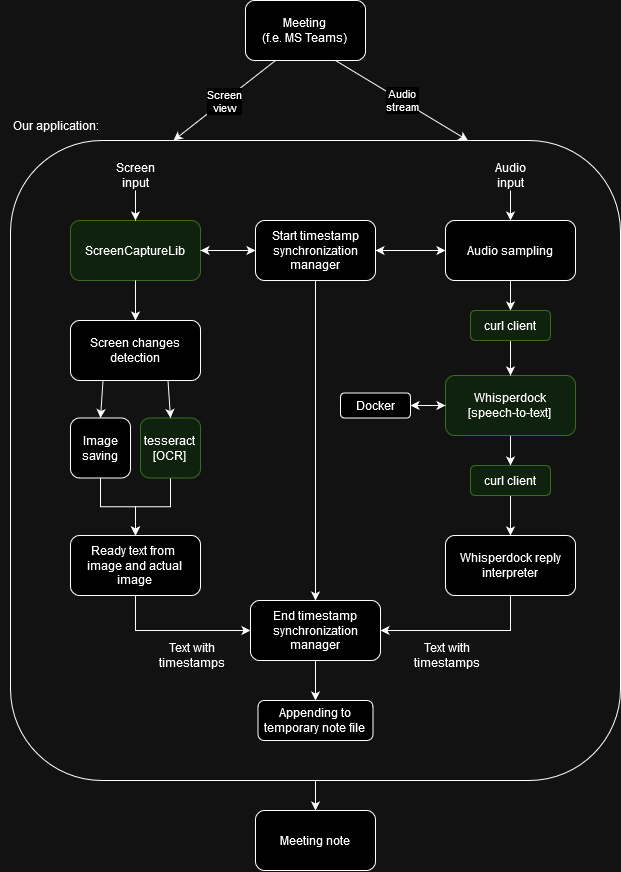

The diagram above was exported from draw.io. Its source (the exported page's mxGraphModel, read from the mxfile embedded in the PNG):
<mxGraphModel dx="1422" dy="812" grid="1" gridSize="10" guides="1" tooltips="1" connect="1" arrows="1" fold="1" page="1" pageScale="1" pageWidth="827" pageHeight="1169" math="0" shadow="0">
  <root>
    <mxCell id="0" />
    <mxCell id="1" parent="0" />
    <mxCell id="cdxFY5Zy9Lz3HMyyC9uz-1" value="&lt;div&gt;Meeting&lt;br&gt;&lt;/div&gt;&lt;div&gt;(f.e. MS Teams)&lt;br&gt;&lt;/div&gt;" style="rounded=1;whiteSpace=wrap;html=1;" vertex="1" parent="1">
      <mxGeometry x="265" y="20" width="120" height="60" as="geometry" />
    </mxCell>
    <mxCell id="cdxFY5Zy9Lz3HMyyC9uz-2" value="" style="rounded=1;whiteSpace=wrap;html=1;fillColor=none;" vertex="1" parent="1">
      <mxGeometry x="30" y="160" width="610" height="640" as="geometry" />
    </mxCell>
    <mxCell id="cdxFY5Zy9Lz3HMyyC9uz-3" value="" style="endArrow=classic;html=1;rounded=0;exitX=0.75;exitY=1;exitDx=0;exitDy=0;entryX=0.75;entryY=0;entryDx=0;entryDy=0;" edge="1" parent="1" source="cdxFY5Zy9Lz3HMyyC9uz-1" target="cdxFY5Zy9Lz3HMyyC9uz-2">
      <mxGeometry relative="1" as="geometry">
        <mxPoint x="410" y="70" as="sourcePoint" />
        <mxPoint x="410" y="170" as="targetPoint" />
      </mxGeometry>
    </mxCell>
    <mxCell id="cdxFY5Zy9Lz3HMyyC9uz-4" value="Audio&lt;br&gt;stream" style="edgeLabel;resizable=0;html=1;;align=center;verticalAlign=middle;" connectable="0" vertex="1" parent="cdxFY5Zy9Lz3HMyyC9uz-3">
      <mxGeometry relative="1" as="geometry" />
    </mxCell>
    <mxCell id="cdxFY5Zy9Lz3HMyyC9uz-5" value="" style="endArrow=classic;html=1;rounded=0;exitX=0.25;exitY=1;exitDx=0;exitDy=0;" edge="1" parent="1" source="cdxFY5Zy9Lz3HMyyC9uz-1">
      <mxGeometry relative="1" as="geometry">
        <mxPoint x="350" y="70" as="sourcePoint" />
        <mxPoint x="193" y="160" as="targetPoint" />
      </mxGeometry>
    </mxCell>
    <mxCell id="cdxFY5Zy9Lz3HMyyC9uz-6" value="Screen&lt;br&gt;view" style="edgeLabel;resizable=0;html=1;;align=center;verticalAlign=middle;" connectable="0" vertex="1" parent="cdxFY5Zy9Lz3HMyyC9uz-5">
      <mxGeometry relative="1" as="geometry" />
    </mxCell>
    <mxCell id="cdxFY5Zy9Lz3HMyyC9uz-10" value="" style="endArrow=classic;html=1;rounded=0;exitX=0.5;exitY=1;exitDx=0;exitDy=0;entryX=0.5;entryY=0;entryDx=0;entryDy=0;" edge="1" parent="1" source="cdxFY5Zy9Lz3HMyyC9uz-2" target="cdxFY5Zy9Lz3HMyyC9uz-11">
      <mxGeometry relative="1" as="geometry">
        <mxPoint x="370" y="310" as="sourcePoint" />
        <mxPoint x="400" y="370" as="targetPoint" />
      </mxGeometry>
    </mxCell>
    <mxCell id="cdxFY5Zy9Lz3HMyyC9uz-11" value="Meeting note" style="rounded=1;whiteSpace=wrap;html=1;" vertex="1" parent="1">
      <mxGeometry x="275" y="830" width="120" height="60" as="geometry" />
    </mxCell>
    <mxCell id="cdxFY5Zy9Lz3HMyyC9uz-15" value="Our application:" style="text;html=1;align=center;verticalAlign=middle;resizable=0;points=[];autosize=1;strokeColor=none;fillColor=none;" vertex="1" parent="1">
      <mxGeometry x="20" y="130" width="110" height="30" as="geometry" />
    </mxCell>
    <mxCell id="cdxFY5Zy9Lz3HMyyC9uz-18" value="ScreenCaptureLib" style="rounded=1;whiteSpace=wrap;html=1;fillColor=#d5e8d4;strokeColor=#82b366;" vertex="1" parent="1">
      <mxGeometry x="90" y="240" width="130" height="60" as="geometry" />
    </mxCell>
    <mxCell id="cdxFY5Zy9Lz3HMyyC9uz-20" value="Screen input" style="text;html=1;align=center;verticalAlign=middle;whiteSpace=wrap;rounded=0;" vertex="1" parent="1">
      <mxGeometry x="125" y="180" width="60" height="30" as="geometry" />
    </mxCell>
    <mxCell id="cdxFY5Zy9Lz3HMyyC9uz-21" value="" style="endArrow=classic;html=1;rounded=0;exitX=0.5;exitY=1;exitDx=0;exitDy=0;entryX=0.5;entryY=0;entryDx=0;entryDy=0;" edge="1" parent="1" source="cdxFY5Zy9Lz3HMyyC9uz-20" target="cdxFY5Zy9Lz3HMyyC9uz-18">
      <mxGeometry width="50" height="50" relative="1" as="geometry">
        <mxPoint x="350" y="400" as="sourcePoint" />
        <mxPoint x="400" y="350" as="targetPoint" />
      </mxGeometry>
    </mxCell>
    <mxCell id="cdxFY5Zy9Lz3HMyyC9uz-27" value="Audio input" style="text;html=1;align=center;verticalAlign=middle;whiteSpace=wrap;rounded=0;" vertex="1" parent="1">
      <mxGeometry x="500" y="180" width="60" height="30" as="geometry" />
    </mxCell>
    <mxCell id="cdxFY5Zy9Lz3HMyyC9uz-28" value="" style="endArrow=classic;html=1;rounded=0;exitX=0.5;exitY=1;exitDx=0;exitDy=0;entryX=0.5;entryY=0;entryDx=0;entryDy=0;" edge="1" parent="1" source="cdxFY5Zy9Lz3HMyyC9uz-27">
      <mxGeometry width="50" height="50" relative="1" as="geometry">
        <mxPoint x="730" y="400" as="sourcePoint" />
        <mxPoint x="530" y="240" as="targetPoint" />
      </mxGeometry>
    </mxCell>
    <mxCell id="cdxFY5Zy9Lz3HMyyC9uz-32" value="Screen changes detection" style="rounded=1;whiteSpace=wrap;html=1;" vertex="1" parent="1">
      <mxGeometry x="90" y="340" width="130" height="60" as="geometry" />
    </mxCell>
    <mxCell id="cdxFY5Zy9Lz3HMyyC9uz-33" value="" style="endArrow=classic;html=1;rounded=0;exitX=0.5;exitY=1;exitDx=0;exitDy=0;entryX=0.5;entryY=0;entryDx=0;entryDy=0;" edge="1" parent="1" source="cdxFY5Zy9Lz3HMyyC9uz-18" target="cdxFY5Zy9Lz3HMyyC9uz-32">
      <mxGeometry width="50" height="50" relative="1" as="geometry">
        <mxPoint x="390" y="400" as="sourcePoint" />
        <mxPoint x="440" y="350" as="targetPoint" />
      </mxGeometry>
    </mxCell>
    <mxCell id="cdxFY5Zy9Lz3HMyyC9uz-76" style="edgeStyle=orthogonalEdgeStyle;rounded=0;orthogonalLoop=1;jettySize=auto;html=1;exitX=0.5;exitY=1;exitDx=0;exitDy=0;entryX=0.5;entryY=0;entryDx=0;entryDy=0;" edge="1" parent="1" source="cdxFY5Zy9Lz3HMyyC9uz-35" target="cdxFY5Zy9Lz3HMyyC9uz-42">
      <mxGeometry relative="1" as="geometry" />
    </mxCell>
    <mxCell id="cdxFY5Zy9Lz3HMyyC9uz-35" value="tesseract&lt;br&gt;[OCR]" style="rounded=1;whiteSpace=wrap;html=1;fillColor=#d5e8d4;strokeColor=#82b366;" vertex="1" parent="1">
      <mxGeometry x="160" y="437.5" width="60" height="60" as="geometry" />
    </mxCell>
    <mxCell id="cdxFY5Zy9Lz3HMyyC9uz-36" value="" style="endArrow=classic;html=1;rounded=0;exitX=0.25;exitY=1;exitDx=0;exitDy=0;entryX=0.5;entryY=0;entryDx=0;entryDy=0;" edge="1" parent="1" source="cdxFY5Zy9Lz3HMyyC9uz-32" target="cdxFY5Zy9Lz3HMyyC9uz-40">
      <mxGeometry width="50" height="50" relative="1" as="geometry">
        <mxPoint x="390" y="400" as="sourcePoint" />
        <mxPoint x="440" y="350" as="targetPoint" />
      </mxGeometry>
    </mxCell>
    <mxCell id="cdxFY5Zy9Lz3HMyyC9uz-39" value="" style="endArrow=classic;html=1;rounded=0;exitX=0.75;exitY=1;exitDx=0;exitDy=0;entryX=0.5;entryY=0;entryDx=0;entryDy=0;" edge="1" parent="1" source="cdxFY5Zy9Lz3HMyyC9uz-32" target="cdxFY5Zy9Lz3HMyyC9uz-35">
      <mxGeometry width="50" height="50" relative="1" as="geometry">
        <mxPoint x="390" y="400" as="sourcePoint" />
        <mxPoint x="440" y="350" as="targetPoint" />
      </mxGeometry>
    </mxCell>
    <mxCell id="cdxFY5Zy9Lz3HMyyC9uz-44" style="edgeStyle=orthogonalEdgeStyle;rounded=0;orthogonalLoop=1;jettySize=auto;html=1;exitX=0.5;exitY=1;exitDx=0;exitDy=0;entryX=0.5;entryY=0;entryDx=0;entryDy=0;" edge="1" parent="1" source="cdxFY5Zy9Lz3HMyyC9uz-40" target="cdxFY5Zy9Lz3HMyyC9uz-42">
      <mxGeometry relative="1" as="geometry" />
    </mxCell>
    <mxCell id="cdxFY5Zy9Lz3HMyyC9uz-40" value="Image saving" style="rounded=1;whiteSpace=wrap;html=1;" vertex="1" parent="1">
      <mxGeometry x="90" y="437.5" width="60" height="60" as="geometry" />
    </mxCell>
    <mxCell id="cdxFY5Zy9Lz3HMyyC9uz-42" value="&lt;div&gt;Ready text from&amp;nbsp;&lt;/div&gt;&lt;div&gt;image and actual&lt;br&gt;image&lt;br&gt;&lt;/div&gt;" style="rounded=1;whiteSpace=wrap;html=1;" vertex="1" parent="1">
      <mxGeometry x="90" y="555" width="130" height="60" as="geometry" />
    </mxCell>
    <mxCell id="cdxFY5Zy9Lz3HMyyC9uz-72" style="edgeStyle=orthogonalEdgeStyle;rounded=0;orthogonalLoop=1;jettySize=auto;html=1;exitX=0.5;exitY=1;exitDx=0;exitDy=0;entryX=0.5;entryY=0;entryDx=0;entryDy=0;" edge="1" parent="1" source="cdxFY5Zy9Lz3HMyyC9uz-48" target="cdxFY5Zy9Lz3HMyyC9uz-71">
      <mxGeometry relative="1" as="geometry" />
    </mxCell>
    <mxCell id="cdxFY5Zy9Lz3HMyyC9uz-48" value="Audio sampling" style="rounded=1;whiteSpace=wrap;html=1;" vertex="1" parent="1">
      <mxGeometry x="465" y="240" width="130" height="60" as="geometry" />
    </mxCell>
    <mxCell id="cdxFY5Zy9Lz3HMyyC9uz-74" style="edgeStyle=orthogonalEdgeStyle;rounded=0;orthogonalLoop=1;jettySize=auto;html=1;exitX=0.5;exitY=1;exitDx=0;exitDy=0;entryX=0.5;entryY=0;entryDx=0;entryDy=0;" edge="1" parent="1" source="cdxFY5Zy9Lz3HMyyC9uz-49" target="cdxFY5Zy9Lz3HMyyC9uz-70">
      <mxGeometry relative="1" as="geometry" />
    </mxCell>
    <mxCell id="cdxFY5Zy9Lz3HMyyC9uz-49" value="&lt;div&gt;Whisperdock&lt;/div&gt;&lt;div&gt;[speech-to-text]&lt;br&gt;&lt;/div&gt;" style="rounded=1;whiteSpace=wrap;html=1;fillColor=#d5e8d4;strokeColor=#82b366;" vertex="1" parent="1">
      <mxGeometry x="465" y="395" width="130" height="60" as="geometry" />
    </mxCell>
    <mxCell id="cdxFY5Zy9Lz3HMyyC9uz-52" value="Docker" style="rounded=1;whiteSpace=wrap;html=1;" vertex="1" parent="1">
      <mxGeometry x="360" y="412.5" width="70" height="25" as="geometry" />
    </mxCell>
    <mxCell id="cdxFY5Zy9Lz3HMyyC9uz-53" value="" style="endArrow=classic;startArrow=classic;html=1;rounded=0;exitX=1;exitY=0.5;exitDx=0;exitDy=0;entryX=0;entryY=0.5;entryDx=0;entryDy=0;" edge="1" parent="1" source="cdxFY5Zy9Lz3HMyyC9uz-52" target="cdxFY5Zy9Lz3HMyyC9uz-49">
      <mxGeometry width="50" height="50" relative="1" as="geometry">
        <mxPoint x="440" y="545" as="sourcePoint" />
        <mxPoint x="490" y="495" as="targetPoint" />
      </mxGeometry>
    </mxCell>
    <mxCell id="cdxFY5Zy9Lz3HMyyC9uz-55" value="Whisperdock reply interpreter" style="rounded=1;whiteSpace=wrap;html=1;" vertex="1" parent="1">
      <mxGeometry x="465" y="555" width="130" height="60" as="geometry" />
    </mxCell>
    <mxCell id="cdxFY5Zy9Lz3HMyyC9uz-56" value="&lt;div&gt;End timestamp&lt;/div&gt;&lt;div&gt;synchronization&lt;/div&gt;manager" style="rounded=1;whiteSpace=wrap;html=1;" vertex="1" parent="1">
      <mxGeometry x="270" y="620" width="130" height="60" as="geometry" />
    </mxCell>
    <mxCell id="cdxFY5Zy9Lz3HMyyC9uz-60" value="" style="endArrow=classic;html=1;rounded=0;exitX=0.5;exitY=1;exitDx=0;exitDy=0;entryX=1;entryY=0.5;entryDx=0;entryDy=0;" edge="1" parent="1" source="cdxFY5Zy9Lz3HMyyC9uz-55" target="cdxFY5Zy9Lz3HMyyC9uz-56">
      <mxGeometry width="50" height="50" relative="1" as="geometry">
        <mxPoint x="440" y="500" as="sourcePoint" />
        <mxPoint x="490" y="450" as="targetPoint" />
        <Array as="points">
          <mxPoint x="530" y="650" />
        </Array>
      </mxGeometry>
    </mxCell>
    <mxCell id="cdxFY5Zy9Lz3HMyyC9uz-61" value="Text with timestamps" style="text;html=1;align=center;verticalAlign=middle;whiteSpace=wrap;rounded=0;" vertex="1" parent="1">
      <mxGeometry x="414" y="660" width="106" height="30" as="geometry" />
    </mxCell>
    <mxCell id="cdxFY5Zy9Lz3HMyyC9uz-62" value="" style="endArrow=classic;html=1;rounded=0;exitX=0.5;exitY=1;exitDx=0;exitDy=0;entryX=0;entryY=0.5;entryDx=0;entryDy=0;" edge="1" parent="1" source="cdxFY5Zy9Lz3HMyyC9uz-42" target="cdxFY5Zy9Lz3HMyyC9uz-56">
      <mxGeometry width="50" height="50" relative="1" as="geometry">
        <mxPoint x="440" y="500" as="sourcePoint" />
        <mxPoint x="490" y="450" as="targetPoint" />
        <Array as="points">
          <mxPoint x="155" y="650" />
        </Array>
      </mxGeometry>
    </mxCell>
    <mxCell id="cdxFY5Zy9Lz3HMyyC9uz-63" value="Text with timestamps" style="text;html=1;align=center;verticalAlign=middle;whiteSpace=wrap;rounded=0;" vertex="1" parent="1">
      <mxGeometry x="159" y="660" width="106" height="30" as="geometry" />
    </mxCell>
    <mxCell id="cdxFY5Zy9Lz3HMyyC9uz-66" style="edgeStyle=orthogonalEdgeStyle;rounded=0;orthogonalLoop=1;jettySize=auto;html=1;exitX=0;exitY=0.5;exitDx=0;exitDy=0;entryX=1;entryY=0.5;entryDx=0;entryDy=0;startArrow=classic;startFill=1;" edge="1" parent="1" source="cdxFY5Zy9Lz3HMyyC9uz-64" target="cdxFY5Zy9Lz3HMyyC9uz-18">
      <mxGeometry relative="1" as="geometry" />
    </mxCell>
    <mxCell id="cdxFY5Zy9Lz3HMyyC9uz-67" style="edgeStyle=orthogonalEdgeStyle;rounded=0;orthogonalLoop=1;jettySize=auto;html=1;exitX=1;exitY=0.5;exitDx=0;exitDy=0;entryX=0;entryY=0.5;entryDx=0;entryDy=0;startArrow=classic;startFill=1;" edge="1" parent="1" source="cdxFY5Zy9Lz3HMyyC9uz-64" target="cdxFY5Zy9Lz3HMyyC9uz-48">
      <mxGeometry relative="1" as="geometry" />
    </mxCell>
    <mxCell id="cdxFY5Zy9Lz3HMyyC9uz-69" style="edgeStyle=orthogonalEdgeStyle;rounded=0;orthogonalLoop=1;jettySize=auto;html=1;exitX=0.5;exitY=1;exitDx=0;exitDy=0;entryX=0.5;entryY=0;entryDx=0;entryDy=0;" edge="1" parent="1" source="cdxFY5Zy9Lz3HMyyC9uz-64" target="cdxFY5Zy9Lz3HMyyC9uz-56">
      <mxGeometry relative="1" as="geometry" />
    </mxCell>
    <mxCell id="cdxFY5Zy9Lz3HMyyC9uz-64" value="&lt;div&gt;Start timestamp&lt;/div&gt;&lt;div&gt;synchronization manager&lt;/div&gt;" style="rounded=1;whiteSpace=wrap;html=1;" vertex="1" parent="1">
      <mxGeometry x="275" y="240" width="120" height="60" as="geometry" />
    </mxCell>
    <mxCell id="cdxFY5Zy9Lz3HMyyC9uz-75" style="edgeStyle=orthogonalEdgeStyle;rounded=0;orthogonalLoop=1;jettySize=auto;html=1;exitX=0.5;exitY=1;exitDx=0;exitDy=0;entryX=0.5;entryY=0;entryDx=0;entryDy=0;" edge="1" parent="1" source="cdxFY5Zy9Lz3HMyyC9uz-70" target="cdxFY5Zy9Lz3HMyyC9uz-55">
      <mxGeometry relative="1" as="geometry" />
    </mxCell>
    <mxCell id="cdxFY5Zy9Lz3HMyyC9uz-70" value="curl client" style="rounded=1;whiteSpace=wrap;html=1;fillColor=#d5e8d4;strokeColor=#82b366;" vertex="1" parent="1">
      <mxGeometry x="490" y="485" width="80" height="30" as="geometry" />
    </mxCell>
    <mxCell id="cdxFY5Zy9Lz3HMyyC9uz-73" style="edgeStyle=orthogonalEdgeStyle;rounded=0;orthogonalLoop=1;jettySize=auto;html=1;exitX=0.5;exitY=1;exitDx=0;exitDy=0;entryX=0.5;entryY=0;entryDx=0;entryDy=0;" edge="1" parent="1" source="cdxFY5Zy9Lz3HMyyC9uz-71" target="cdxFY5Zy9Lz3HMyyC9uz-49">
      <mxGeometry relative="1" as="geometry" />
    </mxCell>
    <mxCell id="cdxFY5Zy9Lz3HMyyC9uz-71" value="curl client" style="rounded=1;whiteSpace=wrap;html=1;fillColor=#d5e8d4;strokeColor=#82b366;" vertex="1" parent="1">
      <mxGeometry x="490" y="330" width="80" height="30" as="geometry" />
    </mxCell>
    <mxCell id="cdxFY5Zy9Lz3HMyyC9uz-77" value="Appending to temporary note file" style="rounded=1;whiteSpace=wrap;html=1;" vertex="1" parent="1">
      <mxGeometry x="277.5" y="720" width="115" height="40" as="geometry" />
    </mxCell>
    <mxCell id="cdxFY5Zy9Lz3HMyyC9uz-78" value="" style="endArrow=classic;html=1;rounded=0;entryX=0.5;entryY=0;entryDx=0;entryDy=0;exitX=0.5;exitY=1;exitDx=0;exitDy=0;" edge="1" parent="1" source="cdxFY5Zy9Lz3HMyyC9uz-56" target="cdxFY5Zy9Lz3HMyyC9uz-77">
      <mxGeometry width="50" height="50" relative="1" as="geometry">
        <mxPoint x="290" y="680" as="sourcePoint" />
        <mxPoint x="340" y="630" as="targetPoint" />
      </mxGeometry>
    </mxCell>
  </root>
</mxGraphModel>